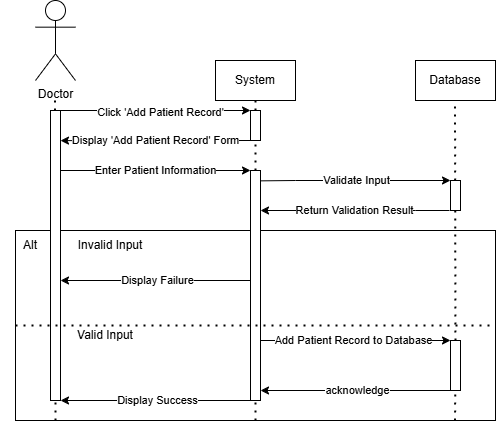

The diagram above was exported from draw.io. Its source (the exported page's mxGraphModel, read from the mxfile embedded in the PNG):
<mxGraphModel dx="1216" dy="569" grid="1" gridSize="10" guides="1" tooltips="1" connect="1" arrows="1" fold="1" page="1" pageScale="1" pageWidth="850" pageHeight="1100" math="0" shadow="0">
  <root>
    <mxCell id="0" />
    <mxCell id="1" parent="0" />
    <mxCell id="8WQQhpuHh2r6mWcEuhsu-39" value="" style="rounded=0;whiteSpace=wrap;html=1;" parent="1" vertex="1">
      <mxGeometry x="40" y="250" width="480" height="190" as="geometry" />
    </mxCell>
    <mxCell id="8WQQhpuHh2r6mWcEuhsu-29" value="Add Patient Record to Database" style="endArrow=classic;html=1;rounded=0;exitX=1;exitY=0.5;exitDx=0;exitDy=0;entryX=0.5;entryY=0;entryDx=0;entryDy=0;entryPerimeter=0;" parent="1" edge="1">
      <mxGeometry width="50" height="50" relative="1" as="geometry">
        <mxPoint x="280" y="360.00000000000006" as="sourcePoint" />
        <mxPoint x="475" y="359.99999999999983" as="targetPoint" />
      </mxGeometry>
    </mxCell>
    <mxCell id="8WQQhpuHh2r6mWcEuhsu-44" value="&lt;div&gt;Display Failure&lt;/div&gt;" style="endArrow=classic;html=1;rounded=0;exitX=1;exitY=0.5;exitDx=0;exitDy=0;entryX=0.5;entryY=0;entryDx=0;entryDy=0;entryPerimeter=0;" parent="1" edge="1">
      <mxGeometry width="50" height="50" relative="1" as="geometry">
        <mxPoint x="280" y="300.0000000000002" as="sourcePoint" />
        <mxPoint x="85" y="300" as="targetPoint" />
      </mxGeometry>
    </mxCell>
    <mxCell id="8WQQhpuHh2r6mWcEuhsu-1" value="Doctor" style="shape=umlActor;verticalLabelPosition=bottom;verticalAlign=top;html=1;outlineConnect=0;" parent="1" vertex="1">
      <mxGeometry x="60" y="20" width="40" height="80" as="geometry" />
    </mxCell>
    <mxCell id="8WQQhpuHh2r6mWcEuhsu-3" value="" style="endArrow=none;dashed=1;html=1;dashPattern=1 3;strokeWidth=2;rounded=0;" parent="1" source="8WQQhpuHh2r6mWcEuhsu-9" edge="1">
      <mxGeometry width="50" height="50" relative="1" as="geometry">
        <mxPoint x="80" y="440" as="sourcePoint" />
        <mxPoint x="79.5" y="120" as="targetPoint" />
      </mxGeometry>
    </mxCell>
    <mxCell id="8WQQhpuHh2r6mWcEuhsu-5" value="System" style="rounded=0;whiteSpace=wrap;html=1;" parent="1" vertex="1">
      <mxGeometry x="240" y="80" width="80" height="40" as="geometry" />
    </mxCell>
    <mxCell id="8WQQhpuHh2r6mWcEuhsu-6" value="Database" style="rounded=0;whiteSpace=wrap;html=1;" parent="1" vertex="1">
      <mxGeometry x="440" y="80" width="80" height="40" as="geometry" />
    </mxCell>
    <mxCell id="8WQQhpuHh2r6mWcEuhsu-7" value="" style="endArrow=none;dashed=1;html=1;dashPattern=1 3;strokeWidth=2;rounded=0;" parent="1" source="8WQQhpuHh2r6mWcEuhsu-11" edge="1">
      <mxGeometry width="50" height="50" relative="1" as="geometry">
        <mxPoint x="280" y="440" as="sourcePoint" />
        <mxPoint x="280" y="120" as="targetPoint" />
      </mxGeometry>
    </mxCell>
    <mxCell id="8WQQhpuHh2r6mWcEuhsu-8" value="" style="endArrow=none;dashed=1;html=1;dashPattern=1 3;strokeWidth=2;rounded=0;" parent="1" source="8WQQhpuHh2r6mWcEuhsu-46" edge="1">
      <mxGeometry width="50" height="50" relative="1" as="geometry">
        <mxPoint x="479.5" y="440" as="sourcePoint" />
        <mxPoint x="479.5" y="120" as="targetPoint" />
      </mxGeometry>
    </mxCell>
    <mxCell id="8WQQhpuHh2r6mWcEuhsu-10" value="" style="endArrow=none;dashed=1;html=1;dashPattern=1 3;strokeWidth=2;rounded=0;" parent="1" target="8WQQhpuHh2r6mWcEuhsu-9" edge="1">
      <mxGeometry width="50" height="50" relative="1" as="geometry">
        <mxPoint x="80" y="440" as="sourcePoint" />
        <mxPoint x="79.5" y="120" as="targetPoint" />
      </mxGeometry>
    </mxCell>
    <mxCell id="8WQQhpuHh2r6mWcEuhsu-9" value="" style="rounded=0;whiteSpace=wrap;html=1;" parent="1" vertex="1">
      <mxGeometry x="75" y="130" width="10" height="290" as="geometry" />
    </mxCell>
    <mxCell id="8WQQhpuHh2r6mWcEuhsu-12" value="" style="endArrow=none;dashed=1;html=1;dashPattern=1 3;strokeWidth=2;rounded=0;" parent="1" source="8WQQhpuHh2r6mWcEuhsu-26" target="8WQQhpuHh2r6mWcEuhsu-11" edge="1">
      <mxGeometry width="50" height="50" relative="1" as="geometry">
        <mxPoint x="280" y="440" as="sourcePoint" />
        <mxPoint x="280" y="120" as="targetPoint" />
      </mxGeometry>
    </mxCell>
    <mxCell id="8WQQhpuHh2r6mWcEuhsu-11" value="" style="rounded=0;whiteSpace=wrap;html=1;" parent="1" vertex="1">
      <mxGeometry x="275" y="130" width="10" height="30" as="geometry" />
    </mxCell>
    <mxCell id="8WQQhpuHh2r6mWcEuhsu-13" value="" style="endArrow=classic;html=1;rounded=0;exitX=1;exitY=0;exitDx=0;exitDy=0;entryX=0;entryY=0;entryDx=0;entryDy=0;" parent="1" source="8WQQhpuHh2r6mWcEuhsu-9" target="8WQQhpuHh2r6mWcEuhsu-11" edge="1">
      <mxGeometry width="50" height="50" relative="1" as="geometry">
        <mxPoint x="130" y="200" as="sourcePoint" />
        <mxPoint x="180" y="150" as="targetPoint" />
      </mxGeometry>
    </mxCell>
    <mxCell id="8WQQhpuHh2r6mWcEuhsu-16" value="Click 'Add Patient Record'" style="edgeLabel;html=1;align=center;verticalAlign=middle;resizable=0;points=[];" parent="8WQQhpuHh2r6mWcEuhsu-13" connectable="0" vertex="1">
      <mxGeometry x="0.0454" y="-1" relative="1" as="geometry">
        <mxPoint as="offset" />
      </mxGeometry>
    </mxCell>
    <mxCell id="8WQQhpuHh2r6mWcEuhsu-18" value="Display 'Add Patient Record' Form" style="endArrow=classic;html=1;rounded=0;entryX=1.5;entryY=0.367;entryDx=0;entryDy=0;entryPerimeter=0;" parent="1" edge="1">
      <mxGeometry width="50" height="50" relative="1" as="geometry">
        <mxPoint as="offset" />
        <mxPoint x="275" y="160" as="sourcePoint" />
        <mxPoint x="85" y="160.10000000000002" as="targetPoint" />
      </mxGeometry>
    </mxCell>
    <mxCell id="8WQQhpuHh2r6mWcEuhsu-21" value="Enter Patient Information" style="endArrow=classic;html=1;rounded=0;exitX=1;exitY=0.5;exitDx=0;exitDy=0;entryX=0;entryY=0;entryDx=0;entryDy=0;" parent="1" edge="1">
      <mxGeometry width="50" height="50" relative="1" as="geometry">
        <mxPoint x="85" y="190.0000000000001" as="sourcePoint" />
        <mxPoint x="275" y="189.9999999999999" as="targetPoint" />
      </mxGeometry>
    </mxCell>
    <mxCell id="8WQQhpuHh2r6mWcEuhsu-23" value="Display Success" style="endArrow=classic;html=1;rounded=0;entryX=1;entryY=0.5;entryDx=0;entryDy=0;" parent="1" edge="1">
      <mxGeometry width="50" height="50" relative="1" as="geometry">
        <mxPoint x="280" y="420" as="sourcePoint" />
        <mxPoint x="85" y="420.0000000000001" as="targetPoint" />
      </mxGeometry>
    </mxCell>
    <mxCell id="8WQQhpuHh2r6mWcEuhsu-27" value="" style="endArrow=none;dashed=1;html=1;dashPattern=1 3;strokeWidth=2;rounded=0;" parent="1" target="8WQQhpuHh2r6mWcEuhsu-26" edge="1">
      <mxGeometry width="50" height="50" relative="1" as="geometry">
        <mxPoint x="280" y="440" as="sourcePoint" />
        <mxPoint x="280" y="160" as="targetPoint" />
      </mxGeometry>
    </mxCell>
    <mxCell id="8WQQhpuHh2r6mWcEuhsu-26" value="" style="rounded=0;whiteSpace=wrap;html=1;" parent="1" vertex="1">
      <mxGeometry x="275" y="190" width="10" height="230" as="geometry" />
    </mxCell>
    <mxCell id="8WQQhpuHh2r6mWcEuhsu-35" value="Validate Input" style="endArrow=classic;html=1;rounded=0;exitX=1.069;exitY=0.045;exitDx=0;exitDy=0;exitPerimeter=0;entryX=0;entryY=0;entryDx=0;entryDy=0;" parent="1" source="8WQQhpuHh2r6mWcEuhsu-26" target="8WQQhpuHh2r6mWcEuhsu-49" edge="1">
      <mxGeometry width="50" height="50" relative="1" as="geometry">
        <Array as="points">
          <mxPoint x="320" y="200" />
        </Array>
        <mxPoint x="290" y="240" as="sourcePoint" />
        <mxPoint x="300" y="240" as="targetPoint" />
      </mxGeometry>
    </mxCell>
    <mxCell id="8WQQhpuHh2r6mWcEuhsu-38" value="" style="endArrow=none;dashed=1;html=1;dashPattern=1 3;strokeWidth=2;rounded=0;entryX=1;entryY=0.5;entryDx=0;entryDy=0;exitX=0;exitY=0.5;exitDx=0;exitDy=0;" parent="1" source="8WQQhpuHh2r6mWcEuhsu-39" target="8WQQhpuHh2r6mWcEuhsu-39" edge="1">
      <mxGeometry width="50" height="50" relative="1" as="geometry">
        <mxPoint x="40" y="359.9999999999999" as="sourcePoint" />
        <mxPoint x="520" y="344.9999999999999" as="targetPoint" />
      </mxGeometry>
    </mxCell>
    <mxCell id="8WQQhpuHh2r6mWcEuhsu-40" value="Alt" style="text;html=1;whiteSpace=wrap;strokeColor=none;fillColor=none;align=center;verticalAlign=middle;rounded=0;" parent="1" vertex="1">
      <mxGeometry x="25" y="250" width="60" height="30" as="geometry" />
    </mxCell>
    <mxCell id="8WQQhpuHh2r6mWcEuhsu-41" value="Valid Input" style="text;html=1;whiteSpace=wrap;strokeColor=none;fillColor=none;align=center;verticalAlign=middle;rounded=0;" parent="1" vertex="1">
      <mxGeometry x="100" y="340" width="60" height="30" as="geometry" />
    </mxCell>
    <mxCell id="8WQQhpuHh2r6mWcEuhsu-42" value="Invalid Input" style="text;html=1;whiteSpace=wrap;strokeColor=none;fillColor=none;align=center;verticalAlign=middle;rounded=0;" parent="1" vertex="1">
      <mxGeometry x="100" y="250" width="70" height="30" as="geometry" />
    </mxCell>
    <mxCell id="8WQQhpuHh2r6mWcEuhsu-47" value="" style="endArrow=none;dashed=1;html=1;dashPattern=1 3;strokeWidth=2;rounded=0;" parent="1" target="8WQQhpuHh2r6mWcEuhsu-46" edge="1">
      <mxGeometry width="50" height="50" relative="1" as="geometry">
        <mxPoint x="479.5" y="440" as="sourcePoint" />
        <mxPoint x="479.5" y="120" as="targetPoint" />
      </mxGeometry>
    </mxCell>
    <mxCell id="8WQQhpuHh2r6mWcEuhsu-46" value="" style="rounded=0;whiteSpace=wrap;html=1;" parent="1" vertex="1">
      <mxGeometry x="475" y="360" width="10" height="50" as="geometry" />
    </mxCell>
    <mxCell id="8WQQhpuHh2r6mWcEuhsu-48" value="acknowledge" style="endArrow=classic;html=1;rounded=0;exitX=1;exitY=0.5;exitDx=0;exitDy=0;entryX=0.5;entryY=0;entryDx=0;entryDy=0;entryPerimeter=0;" parent="1" edge="1">
      <mxGeometry width="50" height="50" relative="1" as="geometry">
        <mxPoint x="480" y="410.0000000000002" as="sourcePoint" />
        <mxPoint x="285" y="410" as="targetPoint" />
      </mxGeometry>
    </mxCell>
    <mxCell id="8WQQhpuHh2r6mWcEuhsu-49" value="" style="rounded=0;whiteSpace=wrap;html=1;" parent="1" vertex="1">
      <mxGeometry x="475" y="200" width="10" height="30" as="geometry" />
    </mxCell>
    <mxCell id="8WQQhpuHh2r6mWcEuhsu-50" value="Return Validation Result" style="endArrow=classic;html=1;rounded=0;exitX=1.069;exitY=0.045;exitDx=0;exitDy=0;exitPerimeter=0;entryX=0;entryY=0;entryDx=0;entryDy=0;" parent="1" edge="1">
      <mxGeometry width="50" height="50" relative="1" as="geometry">
        <Array as="points">
          <mxPoint x="439.99999999999955" y="230" />
        </Array>
        <mxPoint x="473.99999999999955" y="230" as="sourcePoint" />
        <mxPoint x="284.99999999999955" y="230" as="targetPoint" />
      </mxGeometry>
    </mxCell>
  </root>
</mxGraphModel>